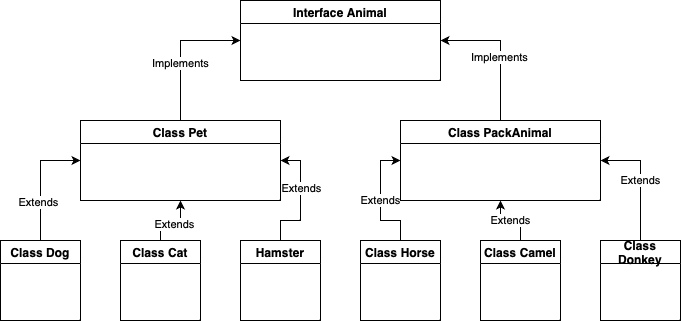

The diagram above was exported from draw.io. Its source (the exported page's mxGraphModel, read from the mxfile embedded in the PNG):
<mxGraphModel dx="947" dy="558" grid="1" gridSize="10" guides="1" tooltips="1" connect="1" arrows="1" fold="1" page="1" pageScale="1" pageWidth="827" pageHeight="1169" math="0" shadow="0">
  <root>
    <mxCell id="0" />
    <mxCell id="1" parent="0" />
    <mxCell id="UMHHtvQvKX2vQsMGt9WN-1" value="Interface Animal" style="swimlane;whiteSpace=wrap;html=1;" parent="1" vertex="1">
      <mxGeometry x="280" y="40" width="200" height="80" as="geometry" />
    </mxCell>
    <mxCell id="UMHHtvQvKX2vQsMGt9WN-31" style="edgeStyle=orthogonalEdgeStyle;rounded=0;orthogonalLoop=1;jettySize=auto;html=1;entryX=0;entryY=0.5;entryDx=0;entryDy=0;" parent="1" source="UMHHtvQvKX2vQsMGt9WN-2" target="UMHHtvQvKX2vQsMGt9WN-1" edge="1">
      <mxGeometry relative="1" as="geometry" />
    </mxCell>
    <mxCell id="UMHHtvQvKX2vQsMGt9WN-32" value="Implements" style="edgeLabel;html=1;align=center;verticalAlign=middle;resizable=0;points=[];" parent="UMHHtvQvKX2vQsMGt9WN-31" vertex="1" connectable="0">
      <mxGeometry x="-0.1714" y="1" relative="1" as="geometry">
        <mxPoint as="offset" />
      </mxGeometry>
    </mxCell>
    <mxCell id="UMHHtvQvKX2vQsMGt9WN-2" value="Class Pet" style="swimlane;whiteSpace=wrap;html=1;" parent="1" vertex="1">
      <mxGeometry x="120" y="160" width="200" height="80" as="geometry" />
    </mxCell>
    <mxCell id="UMHHtvQvKX2vQsMGt9WN-33" style="edgeStyle=orthogonalEdgeStyle;rounded=0;orthogonalLoop=1;jettySize=auto;html=1;entryX=1;entryY=0.5;entryDx=0;entryDy=0;" parent="1" source="UMHHtvQvKX2vQsMGt9WN-3" target="UMHHtvQvKX2vQsMGt9WN-1" edge="1">
      <mxGeometry relative="1" as="geometry" />
    </mxCell>
    <mxCell id="UMHHtvQvKX2vQsMGt9WN-34" value="Implements" style="edgeLabel;html=1;align=center;verticalAlign=middle;resizable=0;points=[];" parent="UMHHtvQvKX2vQsMGt9WN-33" vertex="1" connectable="0">
      <mxGeometry x="-0.0857" y="2" relative="1" as="geometry">
        <mxPoint as="offset" />
      </mxGeometry>
    </mxCell>
    <mxCell id="UMHHtvQvKX2vQsMGt9WN-3" value="Class PackAnimal" style="swimlane;whiteSpace=wrap;html=1;" parent="1" vertex="1">
      <mxGeometry x="440" y="160" width="200" height="80" as="geometry" />
    </mxCell>
    <mxCell id="UMHHtvQvKX2vQsMGt9WN-35" value="Extends" style="edgeStyle=orthogonalEdgeStyle;rounded=0;orthogonalLoop=1;jettySize=auto;html=1;entryX=0;entryY=0.5;entryDx=0;entryDy=0;" parent="1" source="UMHHtvQvKX2vQsMGt9WN-4" target="UMHHtvQvKX2vQsMGt9WN-3" edge="1">
      <mxGeometry relative="1" as="geometry" />
    </mxCell>
    <mxCell id="UMHHtvQvKX2vQsMGt9WN-4" value="Class Horse" style="swimlane;whiteSpace=wrap;html=1;" parent="1" vertex="1">
      <mxGeometry x="400" y="280" width="80" height="80" as="geometry" />
    </mxCell>
    <mxCell id="UMHHtvQvKX2vQsMGt9WN-36" value="Extends" style="edgeStyle=orthogonalEdgeStyle;rounded=0;orthogonalLoop=1;jettySize=auto;html=1;entryX=0.5;entryY=1;entryDx=0;entryDy=0;" parent="1" source="UMHHtvQvKX2vQsMGt9WN-6" target="UMHHtvQvKX2vQsMGt9WN-3" edge="1">
      <mxGeometry relative="1" as="geometry" />
    </mxCell>
    <mxCell id="UMHHtvQvKX2vQsMGt9WN-6" value="Class Camel" style="swimlane;whiteSpace=wrap;html=1;" parent="1" vertex="1">
      <mxGeometry x="520" y="280" width="80" height="80" as="geometry" />
    </mxCell>
    <mxCell id="UMHHtvQvKX2vQsMGt9WN-37" value="Extends" style="edgeStyle=orthogonalEdgeStyle;rounded=0;orthogonalLoop=1;jettySize=auto;html=1;entryX=1;entryY=0.5;entryDx=0;entryDy=0;" parent="1" source="UMHHtvQvKX2vQsMGt9WN-7" target="UMHHtvQvKX2vQsMGt9WN-3" edge="1">
      <mxGeometry relative="1" as="geometry" />
    </mxCell>
    <mxCell id="UMHHtvQvKX2vQsMGt9WN-7" value="Class Donkey" style="swimlane;whiteSpace=wrap;html=1;" parent="1" vertex="1">
      <mxGeometry x="640" y="280" width="80" height="80" as="geometry" />
    </mxCell>
    <mxCell id="UMHHtvQvKX2vQsMGt9WN-16" value="" style="edgeStyle=orthogonalEdgeStyle;rounded=0;orthogonalLoop=1;jettySize=auto;html=1;entryX=0;entryY=0.5;entryDx=0;entryDy=0;" parent="1" source="UMHHtvQvKX2vQsMGt9WN-8" target="UMHHtvQvKX2vQsMGt9WN-2" edge="1">
      <mxGeometry relative="1" as="geometry">
        <mxPoint x="180" y="220" as="targetPoint" />
      </mxGeometry>
    </mxCell>
    <mxCell id="UMHHtvQvKX2vQsMGt9WN-17" value="Extends" style="edgeLabel;html=1;align=center;verticalAlign=middle;resizable=0;points=[];" parent="UMHHtvQvKX2vQsMGt9WN-16" vertex="1" connectable="0">
      <mxGeometry x="-0.35" y="3" relative="1" as="geometry">
        <mxPoint as="offset" />
      </mxGeometry>
    </mxCell>
    <mxCell id="UMHHtvQvKX2vQsMGt9WN-8" value="Class Dog" style="swimlane;whiteSpace=wrap;html=1;" parent="1" vertex="1">
      <mxGeometry x="40" y="280" width="80" height="80" as="geometry" />
    </mxCell>
    <mxCell id="UMHHtvQvKX2vQsMGt9WN-27" style="edgeStyle=orthogonalEdgeStyle;rounded=0;orthogonalLoop=1;jettySize=auto;html=1;entryX=0.5;entryY=1;entryDx=0;entryDy=0;" parent="1" source="UMHHtvQvKX2vQsMGt9WN-9" target="UMHHtvQvKX2vQsMGt9WN-2" edge="1">
      <mxGeometry relative="1" as="geometry" />
    </mxCell>
    <mxCell id="UMHHtvQvKX2vQsMGt9WN-28" value="Extends" style="edgeLabel;html=1;align=center;verticalAlign=middle;resizable=0;points=[];" parent="UMHHtvQvKX2vQsMGt9WN-27" vertex="1" connectable="0">
      <mxGeometry x="0.1" y="-3" relative="1" as="geometry">
        <mxPoint as="offset" />
      </mxGeometry>
    </mxCell>
    <mxCell id="UMHHtvQvKX2vQsMGt9WN-9" value="Class Cat" style="swimlane;whiteSpace=wrap;html=1;" parent="1" vertex="1">
      <mxGeometry x="160" y="280" width="80" height="80" as="geometry" />
    </mxCell>
    <mxCell id="UMHHtvQvKX2vQsMGt9WN-29" style="edgeStyle=orthogonalEdgeStyle;rounded=0;orthogonalLoop=1;jettySize=auto;html=1;entryX=1;entryY=0.5;entryDx=0;entryDy=0;" parent="1" source="UMHHtvQvKX2vQsMGt9WN-10" target="UMHHtvQvKX2vQsMGt9WN-2" edge="1">
      <mxGeometry relative="1" as="geometry" />
    </mxCell>
    <mxCell id="UMHHtvQvKX2vQsMGt9WN-30" value="Extends" style="edgeLabel;html=1;align=center;verticalAlign=middle;resizable=0;points=[];" parent="UMHHtvQvKX2vQsMGt9WN-29" vertex="1" connectable="0">
      <mxGeometry x="0.2167" relative="1" as="geometry">
        <mxPoint as="offset" />
      </mxGeometry>
    </mxCell>
    <mxCell id="UMHHtvQvKX2vQsMGt9WN-10" value="Hamster" style="swimlane;whiteSpace=wrap;html=1;" parent="1" vertex="1">
      <mxGeometry x="280" y="280" width="80" height="80" as="geometry" />
    </mxCell>
  </root>
</mxGraphModel>